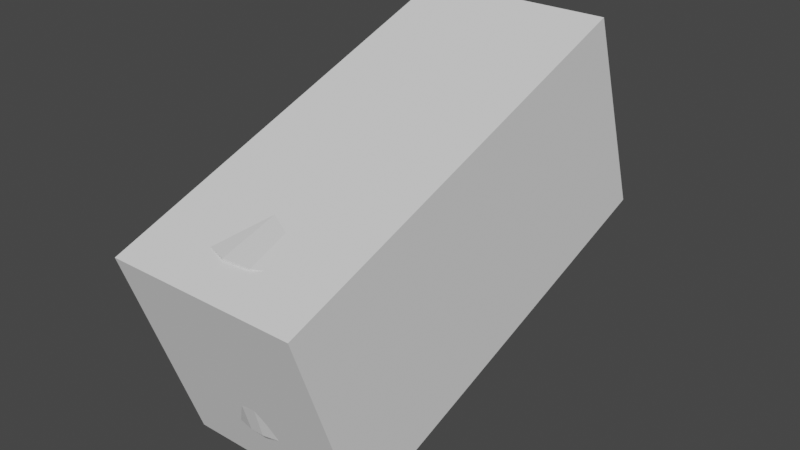 # Source: link1.blend  (saved by Blender 2.82.7; exported with 4.5.12 LTS)
import bpy
from mathutils import Matrix  # noqa: F401  (used for matrix-valued properties, if any)

bpy.ops.wm.read_factory_settings(use_empty=True)
scene = bpy.context.scene
scene.name = 'Scene'

# ---- collections
col_collection = bpy.data.collections.new('Collection'); scene.collection.children.link(col_collection)

# ---- materials (node trees are filled in below, after node groups)
mat_defaultmaterial = bpy.data.materials.new('DefaultMaterial')
mat_defaultmaterial.use_transparent_shadow = False

# ---- material node trees
mat_defaultmaterial.use_nodes = True; mat_defaultmaterial.node_tree.nodes.clear()
_N = mat_defaultmaterial.node_tree.nodes; _L = mat_defaultmaterial.node_tree.links
n0 = _N.new('ShaderNodeOutputMaterial'); n0.name = 'Material Output'; n0.location = (300, 300)
n1 = _N.new('ShaderNodeBsdfPrincipled'); n1.name = 'Principled BSDF'; n1.location = (10, 300)
n1.distribution = 'GGX'
n1.subsurface_method = 'BURLEY'
n1.inputs[3].default_value = 1.45
n1.inputs[27].default_value = (0.0, 0.0, 0.0, 1.0)
n1.inputs[28].default_value = 1.0
_L.new(n1.outputs[0], n0.inputs[0])
n0.is_active_output = True

# ---- world
world_world = bpy.data.worlds.new('World'); scene.world = world_world
world_world.use_nodes = True; world_world.node_tree.nodes.clear()
_N = world_world.node_tree.nodes; _L = world_world.node_tree.links
n0 = _N.new('ShaderNodeOutputWorld'); n0.name = 'World Output'; n0.location = (300, 300)
n1 = _N.new('ShaderNodeBackground'); n1.name = 'Background'; n1.location = (10, 300)
n1.inputs[0].default_value = (0.05088, 0.05088, 0.05088, 1.0)
_L.new(n1.outputs[0], n0.inputs[0])
n0.is_active_output = True
world_world.color = (0.05088, 0.05088, 0.05088)
world_world.use_sun_shadow = False
world_world.sun_shadow_jitter_overblur = 0.0

# ---- meshes
me_cube_001 = bpy.data.meshes.new('Cube.001')
me_cube_001.from_pydata([(-0.06102, -0.105, -0.1092), (-0.06102, -0.1501, 0.02069), (-0.06102, 0.1501, -0.02069), (-0.06102, 0.105, 0.1092), (0.06102, -0.105, -0.1092), (0.06102, -0.1501, 0.02069), (0.06102, 0.1501, -0.02069), (0.06102, 0.105, 0.1092)], [], [(1, 2, 0), (3, 6, 2), (7, 4, 6), (5, 0, 4), (6, 0, 2), (3, 5, 7), (1, 3, 2), (3, 7, 6), (7, 5, 4), (5, 1, 0), (6, 4, 0), (3, 1, 5)])
_uv = me_cube_001.uv_layers.new(name='UVMap')
_uv.uv.foreach_set('vector', [0.625, 0.0, 0.375, 0.25, 0.375, 0.0, 0.625, 0.25, 0.375, 0.5, 0.375, 0.25, 0.625, 0.5, 0.375, 0.75, 0.375, 0.5, 0.625, 0.75, 0.375, 1.0, 0.375, 0.75, 0.375, 0.5, 0.125, 0.75, 0.125, 0.5, 0.875, 0.5, 0.625, 0.75, 0.625, 0.5, 0.625, 0.0, 0.625, 0.25, 0.375, 0.25, 0.625, 0.25, 0.625, 0.5, 0.375, 0.5, 0.625, 0.5, 0.625, 0.75, 0.375, 0.75, 0.625, 0.75, 0.625, 1.0, 0.375, 1.0, 0.375, 0.5, 0.375, 0.75, 0.125, 0.75, 0.875, 0.5, 0.875, 0.75, 0.625, 0.75])
me_cube_001.use_remesh_fix_poles = True
me_cube_001.use_remesh_preserve_attributes = False
me_cube_001.use_mirror_vertex_groups = False
me_cube_001.update()
me_link1 = bpy.data.meshes.new('link1')
me_link1.from_pydata([(0.05352, -0.06225, 0.01266), (0.05137, -0.06387, 0.01953), (0.04828, -0.0904, 0.01388), (-0.00573, -0.0004888, 0.05494), (-0.008659, -0.06425, 0.05443), (-0.001065, -0.06547, 0.05497), (0.05438, 0.008925, -0.192), (0.05174, 0.01927, -0.1194), (0.05488, -0.0005726, 0.005949), (0.02318, -0.05014, -0.192), (0.01786, -0.1244, -0.01662), (0.007734, -0.05457, -0.192), (0.02404, -0.06473, 0.04955), (0.03223, -0.0004681, 0.04508), (0.01213, -0.0005036, 0.0539), (-0.02248, -0.1233, -0.0146), (-0.02867, -0.1197, -0.01632), (-0.02611, -0.04868, -0.192), (-0.04225, -0.0004799, 0.03559), (-0.05032, -0.0004973, 0.02247), (-0.04308, -0.06386, 0.03451), (0.04263, -0.1099, -0.01245), (0.03473, -0.1163, -0.01465), (0.03711, -0.04073, -0.192), (0.000198, 0.05492, -0.1252), (0.0176, 0.05219, -0.1267), (0.008945, 0.05426, -0.1262), (-0.0449, -0.1074, 0.0121), (-0.04907, -0.08831, 0.01265), (-0.0519, -0.08054, 0.005154), (-0.04267, -0.1113, 0.006135), (-0.03284, -0.1192, 0.007786), (-0.03887, -0.1129, 0.01447), (0.007705, -0.1258, -0.01948), (0.009926, -0.06484, 0.05423), (-0.02095, -0.06462, 0.05093), (-0.01425, -0.08476, 0.04951), (-0.02296, -0.08502, 0.04611), (-0.04932, -0.06436, 0.02433), (-0.04151, -0.107, 0.02137), (-0.008485, -0.1254, -0.0205), (-0.008, -0.0547, -0.192), (-0.02573, -0.0005214, 0.04916), (-0.03331, 0.04387, -0.1261), (-0.05477, -0.0006022, 0.007517), (-0.0532, -0.06203, 0.01428), (-0.0534, 0.01362, -0.1185), (-0.05494, 0.004026, -0.192), (-0.05499, -0.06028, 0.002945), (0.04602, -0.0005166, 0.03043), (0.05188, -0.0005021, 0.01858), (0.02803, 0.04741, -0.1265), (0.05516, -0.003628, -0.192), (0.05495, -0.06067, 0.003564), (-0.000355, 0.05519, -0.192), (0.0122, 0.0537, -0.192), (0.004312, -0.1074, 0.04623), (-0.005865, -0.09206, 0.04974), (-0.004323, -0.1074, 0.04615), (-0.008265, -0.1267, 0.0162), (-0.005769, -0.1287, 0.007856), (0.004204, -0.1279, 0.01366), (0.003928, -0.1251, 0.02259), (-0.01121, -0.1225, 0.02615), (-0.03183, -0.06407, 0.04503), (-0.02828, -0.1208, 0.01323), (-0.01927, -0.1258, 0.008008), (-0.04077, -0.1136, -0.003566), (-0.04655, -0.1072, -0.0003182), (-0.05367, -0.01321, -0.192), (0.04962, -0.02478, -0.192), (-0.03404, -0.08371, 0.03894), (-0.03092, -0.1209, -0.002243), (-0.02289, -0.125, -0.0007353), (-0.03389, -0.1176, -0.01256), (-0.01555, -0.1266, -0.01042), (-0.05233, 0.01752, -0.192), (-0.02542, 0.04883, -0.1267), (0.05065, -0.08769, 0.003659), (0.04479, 0.03235, -0.192), (0.03429, 0.04317, -0.192), (0.03748, 0.04047, -0.1257), (0.04644, -0.1074, 0.0001038), (0.04051, -0.113, 0.008921), (0.03748, -0.1163, -0.003615), (0.04546, -0.1085, -0.005703), (0.05182, 0.0188, -0.192), (0.04556, 0.03094, -0.1236), (0.01787, -0.1267, -0.004769), (0.03051, -0.1212, 0.003392), (0.02068, -0.1252, 0.008339), (0.004878, -0.1294, 0.0009469), (0.008944, -0.1282, -0.009181), (0.01347, -0.1278, 0.005269), (-0.01127, -0.1285, 0.00025), (0.01738, -0.1244, 0.01731), (-0.002744, -0.1206, 0.03146), (0.003266, -0.111, 0.04345), (0.003911, -0.1182, 0.03498), (0.01168, -0.1132, 0.03955), (-0.0089, -0.1138, 0.03961), (-0.01455, -0.1074, 0.04419), (-0.01817, -0.1119, 0.03837), (-0.01804, -0.1187, 0.02957), (-0.02827, -0.1183, 0.02068), (-0.01923, -0.1236, 0.01752), (-0.0255, -0.1144, 0.03083), (-0.03521, -0.1116, 0.02439), (-0.04238, -0.1097, -0.01397), (-0.04294, -0.03502, -0.192), (0.02541, -0.1209, -0.01763), (0.02666, -0.1229, -0.00772), (-0.02488, -0.1075, 0.03913), (0.003794, -0.08903, 0.05052), (-0.04559, -0.1078, -0.007254), (-0.01208, 0.05372, -0.192), (-0.008857, 0.05425, -0.126), (-0.01556, 0.0528, -0.1266), (-0.02155, 0.05074, -0.192), (0.04653, -0.06468, 0.02929), (0.04473, -0.09115, 0.02253), (0.02291, 0.05015, -0.192), (0.02132, -0.1204, 0.0237), (0.02931, -0.1202, 0.0131), (0.03447, -0.1144, 0.0203), (-0.03399, -0.1075, 0.03168), (0.04059, -0.06441, 0.03713), (0.04006, -0.09008, 0.03041), (0.03932, -0.1074, 0.02466), (0.03286, -0.06433, 0.04415), (0.03232, -0.08545, 0.03994), (0.02135, -0.08432, 0.04702), (0.02266, -0.1075, 0.04051), (0.02175, -0.1113, 0.03727), (0.03328, -0.1073, 0.03255), (5.198e-05, -0.1278, -0.01433), (-0.04133, -0.08454, 0.03063), (-0.03077, 0.04564, -0.192), (0.04293, -0.1074, 0.01767), (0.04544, -0.1073, 0.009659), (-0.0002518, -0.1294, -0.004151), (0.01382, -0.1194, 0.03052), (0.02162, -0.1164, 0.03063), (0.0113, -0.09107, 0.04895), (0.03057, -0.1129, 0.02815), (-0.03787, 0.04003, -0.192), (-0.05013, 0.02274, -0.1221), (0.01369, -0.1072, 0.04443), (-0.008243, -0.1283, -0.008603), (-0.03969, 0.03814, -0.1252), (-0.04589, 0.03055, -0.192), (-0.0458, 0.03058, -0.1235)], [], [(0, 1, 2), (3, 4, 5), (6, 7, 8), (9, 10, 11), (12, 13, 14), (15, 16, 17), (18, 19, 20), (21, 22, 23), (24, 14, 13), (25, 26, 13), (27, 28, 29), (30, 31, 32), (10, 33, 11), (34, 12, 14), (35, 36, 4), (37, 36, 35), (19, 38, 20), (39, 28, 27), (33, 40, 41), (33, 41, 11), (15, 17, 41), (40, 15, 41), (42, 4, 3), (42, 35, 4), (3, 14, 24), (19, 43, 44), (44, 45, 19), (46, 47, 44), (48, 44, 47), (49, 50, 51), (52, 8, 53), (26, 24, 13), (52, 6, 8), (26, 54, 24), (26, 25, 55), (56, 57, 58), (59, 60, 61), (62, 63, 59), (18, 64, 42), (64, 18, 20), (31, 65, 32), (66, 65, 31), (67, 30, 68), (29, 69, 68), (22, 9, 23), (21, 23, 70), (5, 4, 57), (57, 4, 36), (69, 48, 47), (71, 64, 20), (72, 15, 73), (72, 73, 31), (15, 74, 16), (15, 40, 75), (76, 47, 46), (43, 19, 77), (52, 53, 78), (79, 80, 81), (82, 70, 52), (83, 84, 85), (0, 2, 78), (86, 7, 6), (81, 8, 87), (81, 80, 51), (88, 89, 90), (91, 92, 88), (91, 88, 93), (94, 91, 60), (60, 91, 61), (93, 95, 61), (62, 61, 95), (96, 63, 62), (97, 98, 99), (100, 101, 102), (96, 62, 98), (63, 100, 103), (96, 100, 63), (103, 104, 105), (103, 106, 104), (104, 107, 32), (104, 32, 65), (105, 63, 103), (104, 65, 105), (105, 65, 66), (68, 27, 29), (108, 109, 74), (10, 9, 110), (85, 21, 70), (10, 111, 88), (112, 101, 37), (36, 37, 101), (64, 37, 35), (64, 35, 42), (113, 5, 57), (44, 48, 45), (38, 19, 45), (60, 59, 66), (94, 60, 66), (94, 66, 73), (114, 69, 109), (54, 115, 116), (24, 42, 3), (116, 42, 24), (116, 18, 42), (77, 117, 118), (79, 7, 86), (7, 87, 8), (1, 50, 49), (119, 120, 1), (82, 52, 78), (83, 85, 82), (21, 85, 84), (21, 84, 22), (89, 84, 83), (87, 79, 81), (121, 25, 51), (25, 49, 51), (121, 55, 25), (54, 26, 55), (93, 88, 90), (95, 93, 90), (122, 123, 124), (102, 103, 100), (102, 112, 106), (112, 125, 106), (57, 101, 58), (56, 58, 97), (57, 56, 113), (100, 98, 97), (106, 103, 102), (59, 61, 62), (32, 27, 30), (74, 17, 16), (74, 109, 17), (67, 31, 30), (110, 9, 22), (126, 119, 49), (126, 49, 13), (127, 128, 120), (5, 14, 3), (5, 34, 14), (34, 5, 113), (12, 129, 13), (130, 131, 132), (133, 134, 132), (45, 48, 29), (29, 48, 69), (125, 107, 106), (135, 40, 33), (73, 66, 31), (105, 59, 63), (74, 15, 72), (108, 114, 109), (114, 68, 69), (114, 108, 67), (136, 71, 20), (24, 54, 116), (117, 116, 115), (18, 116, 117), (77, 137, 43), (77, 18, 117), (19, 18, 77), (119, 1, 49), (2, 120, 138), (1, 120, 2), (139, 78, 2), (81, 50, 8), (82, 85, 70), (0, 78, 53), (139, 82, 78), (82, 139, 83), (80, 121, 51), (50, 81, 51), (61, 91, 93), (91, 140, 92), (95, 123, 122), (98, 62, 141), (112, 102, 101), (141, 142, 133), (133, 99, 141), (113, 56, 143), (100, 58, 101), (96, 98, 100), (125, 112, 71), (107, 104, 106), (39, 32, 107), (32, 39, 27), (30, 27, 68), (68, 114, 67), (74, 67, 108), (89, 123, 90), (126, 130, 127), (130, 134, 127), (99, 133, 132), (130, 129, 12), (129, 126, 13), (122, 124, 144), (122, 144, 142), (133, 144, 134), (57, 36, 101), (71, 37, 64), (28, 39, 38), (38, 45, 28), (136, 38, 39), (136, 125, 71), (45, 29, 28), (135, 33, 92), (75, 94, 73), (105, 66, 59), (137, 145, 43), (146, 46, 44), (117, 115, 118), (79, 87, 7), (2, 138, 139), (124, 83, 138), (128, 124, 138), (25, 13, 49), (95, 90, 123), (141, 95, 122), (99, 98, 141), (71, 112, 37), (142, 144, 133), (141, 122, 142), (143, 56, 147), (100, 97, 58), (125, 39, 107), (72, 67, 74), (72, 31, 67), (10, 110, 111), (89, 111, 84), (111, 89, 88), (111, 110, 22), (123, 83, 124), (126, 127, 119), (128, 127, 134), (12, 131, 130), (129, 130, 126), (130, 132, 134), (136, 20, 38), (40, 148, 75), (73, 15, 75), (118, 137, 77), (149, 150, 151), (151, 146, 44), (139, 138, 83), (0, 53, 8), (140, 91, 94), (75, 148, 94), (135, 92, 140), (131, 12, 34), (147, 97, 99), (147, 56, 97), (39, 125, 136), (111, 22, 84), (89, 83, 123), (147, 132, 131), (143, 147, 131), (135, 148, 40), (92, 10, 88), (10, 92, 33), (43, 145, 149), (43, 149, 44), (145, 150, 149), (44, 149, 151), (146, 150, 76), (128, 138, 120), (127, 120, 119), (144, 124, 128), (128, 134, 144), (0, 8, 50), (50, 1, 0), (94, 148, 140), (141, 62, 95), (99, 132, 147), (131, 34, 143), (76, 46, 146), (135, 140, 148), (143, 34, 113), (146, 151, 150), (70, 23, 150), (150, 55, 121), (115, 54, 150), (121, 80, 150), (11, 41, 150), (150, 9, 11), (41, 17, 150), (150, 23, 9), (150, 79, 86), (150, 54, 55), (6, 52, 150), (17, 109, 150), (47, 76, 150), (145, 137, 150), (80, 79, 150), (52, 70, 150), (150, 109, 69), (118, 115, 150), (150, 137, 118), (150, 86, 6), (69, 47, 150)])
me_link1.polygons.foreach_set('use_smooth', [True] * 300)
_k = set([(0, 1), (0, 2), (0, 8), (0, 50), (0, 53), (0, 78), (1, 2), (1, 50), (1, 119), (1, 120), (2, 78), (2, 120), (2, 138), (2, 139), (3, 4), (3, 5), (3, 14), (3, 24), (3, 42), (4, 5), (4, 35), (4, 36), (4, 57), (5, 34), (5, 57), (5, 113), (6, 7), (6, 8), (6, 52), (6, 86), (7, 8), (7, 86), (7, 87), (8, 50), (8, 52), (8, 53), (8, 81), (8, 87), (9, 10), (9, 11), (9, 22), (9, 23), (9, 110), (10, 11), (10, 33), (10, 88), (10, 92), (10, 110), (10, 111), (11, 33), (11, 41), (12, 13), (12, 14), (12, 34), (12, 129), (12, 131), (13, 14), (13, 24), (13, 25), (13, 26), (13, 49), (13, 126), (13, 129), (14, 24), (14, 34), (15, 16), (15, 17), (15, 40), (15, 72), (15, 73), (15, 74), (15, 75), (16, 17), (16, 74), (17, 41), (17, 74), (17, 109), (18, 19), (18, 20), (18, 42), (18, 64), (18, 77), (18, 117), (19, 38), (19, 43), (19, 44), (19, 45), (19, 77), (20, 38), (20, 64), (20, 71), (20, 136), (21, 22), (21, 23), (21, 70), (21, 84), (21, 85), (22, 23), (22, 84), (22, 110), (22, 111), (23, 70), (24, 26), (24, 54), (24, 116), (25, 26), (25, 49), (25, 51), (25, 55), (25, 121), (26, 54), (26, 55), (27, 28), (27, 29), (27, 30), (27, 32), (27, 39), (27, 68), (28, 29), (28, 38), (28, 39), (28, 45), (29, 45), (29, 48), (29, 68), (29, 69), (30, 31), (30, 32), (30, 67), (30, 68), (31, 32), (31, 65), (31, 67), (31, 72), (31, 73), (32, 39), (32, 65), (32, 104), (32, 107), (33, 40), (33, 92), (33, 135), (34, 113), (34, 131), (34, 143), (35, 36), (35, 37), (35, 42), (35, 64), (36, 37), (36, 57), (36, 101), (37, 64), (37, 71), (37, 101), (37, 112), (38, 39), (38, 45), (38, 136), (39, 107), (39, 125), (39, 136), (40, 41), (40, 75), (40, 135), (40, 148), (42, 64), (42, 116), (43, 44), (43, 77), (43, 137), (43, 145), (43, 149), (44, 45), (44, 46), (44, 47), (44, 48), (44, 146), (44, 149), (44, 151), (45, 48), (46, 47), (46, 76), (46, 146), (47, 48), (47, 69), (47, 76), (48, 69), (49, 50), (49, 51), (49, 119), (49, 126), (50, 51), (50, 81), (51, 80), (51, 81), (51, 121), (52, 53), (52, 70), (52, 78), (52, 82), (53, 78), (54, 55), (54, 115), (54, 116), (55, 121), (56, 58), (56, 97), (56, 113), (56, 143), (56, 147), (57, 58), (57, 101), (57, 113), (58, 97), (58, 100), (58, 101), (59, 60), (59, 61), (59, 62), (59, 63), (59, 66), (59, 105), (60, 61), (60, 66), (60, 91), (60, 94), (61, 62), (61, 91), (61, 93), (61, 95), (62, 63), (62, 95), (62, 96), (62, 98), (62, 141), (63, 96), (63, 100), (63, 103), (63, 105), (64, 71), (65, 66), (65, 104), (65, 105), (66, 73), (66, 94), (66, 105), (67, 68), (67, 72), (67, 74), (67, 108), (67, 114), (68, 69), (68, 114), (69, 109), (69, 114), (70, 82), (70, 85), (71, 112), (71, 125), (71, 136), (72, 73), (72, 74), (73, 75), (73, 94), (74, 108), (74, 109), (75, 94), (75, 148), (76, 146), (76, 150), (77, 117), (77, 118), (77, 137), (78, 82), (78, 139), (79, 80), (79, 81), (79, 86), (79, 87), (80, 81), (80, 121), (81, 87), (82, 83), (82, 85), (82, 139), (83, 84), (83, 89), (83, 123), (83, 124), (83, 138), (83, 139), (84, 85), (84, 89), (84, 111), (88, 89), (88, 90), (88, 91), (88, 92), (88, 93), (88, 111), (89, 90), (89, 111), (89, 123), (90, 93), (90, 95), (90, 123), (91, 92), (91, 93), (91, 94), (91, 140), (92, 135), (92, 140), (93, 95), (94, 140), (94, 148), (95, 122), (95, 123), (95, 141), (96, 98), (96, 100), (97, 98), (97, 99), (97, 100), (97, 147), (98, 99), (98, 100), (98, 141), (99, 133), (99, 141), (99, 147), (100, 101), (100, 102), (100, 103), (101, 102), (101, 112), (102, 103), (102, 106), (102, 112), (103, 104), (103, 105), (103, 106), (104, 105), (104, 106), (104, 107), (106, 107), (106, 112), (106, 125), (107, 125), (108, 109), (108, 114), (109, 114), (110, 111), (112, 125), (113, 143), (115, 116), (115, 117), (115, 118), (116, 117), (117, 118), (118, 137), (119, 120), (119, 126), (119, 127), (120, 127), (120, 128), (120, 138), (122, 123), (122, 124), (122, 141), (122, 142), (122, 144), (123, 124), (124, 128), (124, 138), (124, 144), (125, 136), (126, 127), (126, 129), (126, 130), (127, 128), (127, 134), (128, 134), (128, 138), (128, 144), (129, 130), (130, 131), (130, 132), (130, 134), (131, 132), (131, 143), (131, 147), (132, 133), (132, 134), (132, 147), (133, 134), (133, 142), (133, 144), (134, 144), (135, 140), (135, 148), (137, 145), (138, 139), (140, 148), (141, 142), (142, 144), (143, 147), (145, 149), (145, 150), (146, 150), (146, 151), (149, 150), (149, 151), (150, 151)])
me_link1.attributes.new('sharp_edge', 'BOOLEAN', 'EDGE').data.foreach_set('value', [ (min(e.vertices), max(e.vertices)) in _k for e in me_link1.edges])
me_link1.materials.append(mat_defaultmaterial)
me_link1.use_remesh_fix_poles = True
me_link1.use_remesh_preserve_attributes = False
me_link1.use_mirror_vertex_groups = False
me_link1.update()
me_link1.normals_split_custom_set([tuple(v) for v in zip(*[iter([0.952, -0.1659, 0.2573, 0.952, -0.1659, 0.2573, 0.952, -0.1659, 0.2573, -0.07144, -0.004662, 0.9974, -0.07144, -0.004662, 0.9974, -0.07144, -0.004662, 0.9974, 0.9797, 0.2003, 0.007133, 0.9797, 0.2003, 0.007133, 0.9797, 0.2003, 0.007133, 0.2563, -0.8929, -0.3703, 0.2563, -0.8929, -0.3703, 0.2563, -0.8929, -0.3703, 0.4019, 0.0124, 0.9156, 0.4019, 0.0124, 0.9156, 0.4019, 0.0124, 0.9156, -0.4055, -0.8454, -0.3475, -0.4055, -0.8454, -0.3475, -0.4055, -0.8454, -0.3475, -0.852, 0.002224, 0.5236, -0.8526, 0.001947, 0.5225, -0.8521, 0.002149, 0.5233, 0.6496, -0.7026, -0.2906, 0.6496, -0.7026, -0.2906, 0.6496, -0.7026, -0.2906, 0.1238, 0.9502, 0.2858, 0.1238, 0.9502, 0.2858, 0.1238, 0.9502, 0.2858, 0.2371, 0.9343, 0.2663, 0.2371, 0.9343, 0.2663, 0.2371, 0.9343, 0.2663, -0.9661, -0.2149, 0.1428, -0.9661, -0.2149, 0.1428, -0.9661, -0.2149, 0.1428, -0.6354, -0.7593, 0.1404, -0.6354, -0.7593, 0.1404, -0.6354, -0.7593, 0.1404, 0.2286, -0.8999, -0.3715, 0.2286, -0.8999, -0.3715, 0.2286, -0.8999, -0.3715, 0.3151, -0.005968, 0.949, 0.3151, -0.005968, 0.949, 0.3151, -0.005968, 0.949, -0.2664, -0.1559, 0.9512, -0.2664, -0.1559, 0.9512, -0.2664, -0.1559, 0.9512, -0.3525, -0.1823, 0.9179, -0.3525, -0.1823, 0.9179, -0.3525, -0.1823, 0.9179, -0.8526, 0.001947, 0.5225, -0.8527, 0.001892, 0.5223, -0.8521, 0.002149, 0.5233, -0.9154, -0.2097, 0.3436, -0.9154, -0.2097, 0.3436, -0.9154, -0.2097, 0.3436, 0.005206, -0.9244, -0.3814, -0.0008521, -0.9246, -0.3809, 0.001452, -0.9245, -0.3811, 0.005206, -0.9244, -0.3814, 0.001452, -0.9245, -0.3811, 0.007501, -0.9243, -0.3816, -0.2904, -0.8842, -0.3658, -0.2934, -0.8833, -0.3657, -0.2853, -0.8858, -0.366, -0.2822, -0.8867, -0.3661, -0.2904, -0.8842, -0.3658, -0.2853, -0.8858, -0.366, -0.2751, 0.005842, 0.9614, -0.2769, 0.005343, 0.9609, -0.2777, 0.005103, 0.9607, -0.2751, 0.005842, 0.9614, -0.2742, 0.006107, 0.9616, -0.2769, 0.005343, 0.9609, 0.01793, 0.9555, 0.2945, 0.01793, 0.9555, 0.2945, 0.01793, 0.9555, 0.2945, -0.587, 0.7917, 0.1692, -0.587, 0.7917, 0.1692, -0.587, 0.7917, 0.1692, -0.9584, 0.006909, 0.2853, -0.9584, 0.006909, 0.2853, -0.9584, 0.006909, 0.2853, -0.9916, 0.1293, 0.003861, -0.9916, 0.1293, 0.003861, -0.9916, 0.1293, 0.003861, -1.0, 0.00359, 0.0009534, -1.0, 0.00359, 0.0009534, -1.0, 0.00359, 0.0009534, 0.436, 0.8734, 0.2168, 0.436, 0.8734, 0.2168, 0.436, 0.8734, 0.2168, 1.0, 0.001107, 0.001388, 1.0, 0.001107, 0.001388, 1.0, 0.001107, 0.001388, 0.1064, 0.9513, 0.2895, 0.1064, 0.9513, 0.2895, 0.1064, 0.9513, 0.2895, 0.9981, 0.06192, 0.0004469, 0.9981, 0.06192, 0.0004469, 0.9981, 0.06192, 0.0004469, 0.07558, 0.9971, 0.003423, 0.07558, 0.9971, 0.003423, 0.07558, 0.9971, 0.003423, 0.2331, 0.9724, 0.003282, 0.2331, 0.9724, 0.003282, 0.2331, 0.9724, 0.003282, -0.008436, -0.2274, 0.9738, -0.009306, -0.228, 0.9736, -0.009546, -0.2281, 0.9736, -0.04769, -0.9743, 0.2203, -0.04769, -0.9743, 0.2203, -0.04769, -0.9743, 0.2203, -0.07167, -0.9246, 0.3742, -0.07167, -0.9246, 0.3742, -0.07167, -0.9246, 0.3742, -0.6347, 0.01071, 0.7727, -0.6347, 0.01071, 0.7727, -0.6347, 0.01071, 0.7727, -0.6831, -0.003515, 0.7303, -0.6831, -0.003515, 0.7303, -0.6831, -0.003515, 0.7303, -0.5596, -0.7931, 0.2405, -0.5596, -0.7931, 0.2405, -0.5596, -0.7931, 0.2405, -0.4373, -0.8929, 0.1072, -0.4372, -0.8927, 0.1091, -0.4376, -0.8938, 0.09843, -0.7355, -0.6774, 0.01496, -0.7355, -0.6774, 0.01496, -0.7355, -0.6774, 0.01496, -0.9811, -0.1858, -0.05466, -0.9811, -0.1858, -0.05466, -0.9811, -0.1858, -0.05466, 0.5289, -0.7833, -0.3266, 0.5289, -0.7833, -0.3266, 0.5289, -0.7833, -0.3266, 0.7613, -0.5969, -0.2533, 0.7613, -0.5969, -0.2533, 0.7613, -0.5969, -0.2533, -0.09761, -0.1753, 0.9797, -0.09761, -0.1753, 0.9797, -0.09761, -0.1753, 0.9797, -0.1847, -0.1817, 0.9658, -0.1847, -0.1817, 0.9658, -0.1847, -0.1817, 0.9658, -0.997, -0.07373, -0.02455, -0.997, -0.07373, -0.02455, -0.997, -0.07373, -0.02455, -0.677, -0.1475, 0.721, -0.677, -0.1475, 0.721, -0.677, -0.1475, 0.721, -0.4312, -0.8942, -0.1201, -0.4312, -0.8942, -0.1201, -0.4312, -0.8942, -0.1201, -0.4611, -0.885, 0.06415, -0.4611, -0.885, 0.06415, -0.4611, -0.885, 0.06415, -0.4689, -0.8674, -0.1663, -0.4689, -0.8674, -0.1663, -0.4689, -0.8674, -0.1663, -0.2551, -0.9225, -0.2897, -0.2551, -0.9225, -0.2897, -0.2551, -0.9225, -0.2897, -0.9818, 0.1897, -0.004229, -0.9818, 0.1897, -0.004229, -0.9818, 0.1897, -0.004229, -0.5132, 0.8367, 0.1911, -0.5132, 0.8367, 0.1911, -0.5132, 0.8367, 0.1911, 0.9865, -0.1573, -0.04482, 0.9865, -0.1573, -0.04482, 0.9865, -0.1573, -0.04482, 0.7179, 0.6962, -0.006113, 0.7179, 0.6962, -0.006113, 0.7179, 0.6962, -0.006113, 0.9632, -0.2523, -0.09256, 0.9632, -0.2523, -0.09256, 0.9632, -0.2523, -0.09256, 0.7, -0.714, 0.0132, 0.7017, -0.7124, 0.01423, 0.6999, -0.7141, 0.01313, 0.9686, -0.1724, 0.1789, 0.9686, -0.1724, 0.1789, 0.9686, -0.1724, 0.1789, 0.968, 0.2509, -0.0005005, 0.968, 0.2509, -0.0005005, 0.968, 0.2509, -0.0005005, 0.7464, 0.657, 0.1061, 0.7464, 0.657, 0.1061, 0.7464, 0.657, 0.1061, 0.5916, 0.8062, 0.00444, 0.5916, 0.8062, 0.00444, 0.5916, 0.8062, 0.00444, 0.386, -0.9223, 0.01951, 0.386, -0.9223, 0.01951, 0.386, -0.9223, 0.01951, 0.1844, -0.9819, -0.0432, 0.1844, -0.9819, -0.0432, 0.1844, -0.9819, -0.0432, 0.1931, -0.9809, -0.02285, 0.1931, -0.9809, -0.02285, 0.1931, -0.9809, -0.02285, -0.05355, -0.9985, 0.008683, -0.05355, -0.9985, 0.008683, -0.05355, -0.9985, 0.008683, 0.01543, -0.9933, 0.1145, 0.01543, -0.9933, 0.1145, 0.01543, -0.9933, 0.1145, 0.1986, -0.9587, 0.2038, 0.1986, -0.9587, 0.2038, 0.1986, -0.9587, 0.2038, 0.166, -0.9387, 0.3022, 0.166, -0.9387, 0.3022, 0.166, -0.9387, 0.3022, -0.05837, -0.9067, 0.4177, -0.05837, -0.9067, 0.4177, -0.05837, -0.9067, 0.4177, 0.1045, -0.7511, 0.6518, 0.1045, -0.7511, 0.6518, 0.1045, -0.7511, 0.6518, -0.2337, -0.6902, 0.6849, -0.2337, -0.6902, 0.6849, -0.2337, -0.6902, 0.6849, 0.0533, -0.8731, 0.4846, 0.0533, -0.8731, 0.4846, 0.0533, -0.8731, 0.4846, -0.178, -0.8139, 0.553, -0.178, -0.8139, 0.553, -0.178, -0.8139, 0.553, -0.1631, -0.8173, 0.5526, -0.1631, -0.8173, 0.5526, -0.1631, -0.8173, 0.5526, -0.3649, -0.8474, 0.3857, -0.3649, -0.8474, 0.3857, -0.3649, -0.8474, 0.3857, -0.3946, -0.8167, 0.421, -0.3946, -0.8167, 0.421, -0.3946, -0.8167, 0.421, -0.5681, -0.7626, 0.3094, -0.5681, -0.7626, 0.3094, -0.5681, -0.7626, 0.3094, -0.5545, -0.7897, 0.2625, -0.5545, -0.7897, 0.2625, -0.5545, -0.7897, 0.2625, -0.293, -0.8733, 0.3892, -0.293, -0.8733, 0.3892, -0.293, -0.8733, 0.3892, -0.41, -0.8656, 0.2874, -0.41, -0.8656, 0.2874, -0.41, -0.8656, 0.2874, -0.3834, -0.8997, 0.2085, -0.3834, -0.8997, 0.2085, -0.3834, -0.8997, 0.2085, -0.9675, -0.2199, 0.1249, -0.9675, -0.2199, 0.1249, -0.9675, -0.2199, 0.1249, -0.6221, -0.7227, -0.3011, -0.6221, -0.7227, -0.3011, -0.6221, -0.7227, -0.3011, 0.3483, -0.867, -0.3565, 0.3483, -0.867, -0.3565, 0.3483, -0.867, -0.3565, 0.8109, -0.5404, -0.2246, 0.8109, -0.5404, -0.2246, 0.8109, -0.5404, -0.2246, 0.3419, -0.9227, -0.1783, 0.3419, -0.9227, -0.1783, 0.3419, -0.9227, -0.1783, -0.4258, -0.2352, 0.8737, -0.4258, -0.2352, 0.8737, -0.4258, -0.2352, 0.8737, -0.3497, -0.2099, 0.913, -0.3497, -0.2099, 0.913, -0.3497, -0.2099, 0.913, -0.477, -0.1574, 0.8647, -0.477, -0.1574, 0.8647, -0.477, -0.1574, 0.8647, -0.4772, -0.0113, 0.8787, -0.4772, -0.0113, 0.8787, -0.4772, -0.0113, 0.8787, -0.02067, -0.1896, 0.9816, -0.02067, -0.1896, 0.9816, -0.02067, -0.1896, 0.9816, -0.9879, -0.00823, 0.1547, -0.9879, -0.00823, 0.1547, -0.9879, -0.00823, 0.1547, -0.9332, -0.00413, 0.3594, -0.9332, -0.00413, 0.3594, -0.9332, -0.00413, 0.3594, -0.2065, -0.9635, 0.1702, -0.2065, -0.9635, 0.1702, -0.2065, -0.9635, 0.1702, -0.2085, -0.9704, 0.1217, -0.2085, -0.9704, 0.1217, -0.2085, -0.9704, 0.1217, -0.2912, -0.9561, 0.03141, -0.2912, -0.9561, 0.03141, -0.2912, -0.9561, 0.03141, -0.8821, -0.4338, -0.1834, -0.8821, -0.4338, -0.1834, -0.8821, -0.4338, -0.1834, -0.1244, 0.9922, -0.001786, -0.1244, 0.9922, -0.001786, -0.1244, 0.9922, -0.001786, -0.08882, 0.9529, 0.2898, -0.09425, 0.9527, 0.289, -0.08549, 0.9531, 0.2904, -0.09774, 0.9525, 0.2884, -0.09425, 0.9527, 0.289, -0.08882, 0.9529, 0.2898, -0.222, 0.9365, 0.2713, -0.2241, 0.9362, 0.2707, -0.2207, 0.9368, 0.2716, -0.3731, 0.9278, 0.00502, -0.3731, 0.9278, 0.00502, -0.3731, 0.9278, 0.00502, 0.8848, 0.4659, -0.0007882, 0.8866, 0.4624, -0.001579, 0.8875, 0.4609, -0.001944, 0.8744, 0.4822, 0.0544, 0.8744, 0.4822, 0.0544, 0.8744, 0.4822, 0.0544, 0.8961, -0.0005268, 0.4438, 0.8963, -0.0004581, 0.4435, 0.8959, -0.0006108, 0.4442, 0.8882, -0.1696, 0.427, 0.8882, -0.1696, 0.427, 0.8882, -0.1696, 0.427, 0.9783, -0.1976, -0.06232, 0.9783, -0.1976, -0.06232, 0.9783, -0.1976, -0.06232, 0.7, -0.714, 0.0132, 0.6999, -0.7141, 0.01313, 0.6997, -0.7143, 0.01293, 0.6765, -0.725, -0.1291, 0.6765, -0.725, -0.1291, 0.6765, -0.725, -0.1291, 0.6476, -0.7449, -0.1603, 0.6476, -0.7449, -0.1603, 0.6476, -0.7449, -0.1603, 0.6137, -0.7876, 0.0549, 0.6137, -0.7876, 0.0549, 0.6137, -0.7876, 0.0549, 0.7618, 0.6477, 0.00467, 0.7618, 0.6477, 0.00467, 0.7618, 0.6477, 0.00467, 0.4167, 0.909, 0.00555, 0.4167, 0.909, 0.00555, 0.4167, 0.909, 0.00555, 0.4026, 0.8873, 0.2249, 0.4026, 0.8873, 0.2249, 0.4026, 0.8873, 0.2249, 0.3147, 0.9492, -0.003996, 0.3147, 0.9492, -0.003996, 0.3147, 0.9492, -0.003996, 0.1178, 0.993, -0.002606, 0.1178, 0.993, -0.002606, 0.1178, 0.993, -0.002606, 0.3197, -0.9468, 0.03643, 0.3197, -0.9468, 0.03643, 0.3197, -0.9468, 0.03643, 0.2586, -0.9488, 0.1815, 0.2586, -0.9488, 0.1815, 0.2586, -0.9488, 0.1815, 0.4624, -0.8206, 0.3358, 0.4624, -0.8206, 0.3358, 0.4624, -0.8206, 0.3358, -0.2378, -0.7732, 0.5879, -0.2378, -0.7732, 0.5879, -0.2378, -0.7732, 0.5879, -0.3902, -0.6924, 0.6069, -0.3902, -0.6924, 0.6069, -0.3902, -0.6924, 0.6069, -0.475, -0.6579, 0.5845, -0.475, -0.6579, 0.5845, -0.475, -0.6579, 0.5845, -0.1836, -0.2408, 0.953, -0.1836, -0.2408, 0.953, -0.1836, -0.2408, 0.953, -0.009111, -0.6188, 0.7855, -0.009111, -0.6188, 0.7855, -0.009111, -0.6188, 0.7855, -0.009306, -0.228, 0.9736, -0.008436, -0.2274, 0.9738, -0.00823, -0.2273, 0.9738, -0.02508, -0.7599, 0.6495, -0.02508, -0.7599, 0.6495, -0.02508, -0.7599, 0.6495, -0.3322, -0.7516, 0.5699, -0.3322, -0.7516, 0.5699, -0.3322, -0.7516, 0.5699, -0.02929, -0.9533, 0.3007, -0.02929, -0.9533, 0.3007, -0.02929, -0.9533, 0.3007, -0.7018, -0.688, 0.1847, -0.7018, -0.688, 0.1847, -0.7018, -0.688, 0.1847, -0.5433, -0.7756, -0.3213, -0.5433, -0.7756, -0.3213, -0.5433, -0.7756, -0.3213, -0.5993, -0.7383, -0.3094, -0.5993, -0.7383, -0.3094, -0.5993, -0.7383, -0.3094, -0.6322, -0.7727, 0.05751, -0.6322, -0.7727, 0.05751, -0.6322, -0.7727, 0.05751, 0.5042, -0.7979, -0.3304, 0.5042, -0.7979, -0.3304, 0.5042, -0.7979, -0.3304, 0.797, -0.004302, 0.604, 0.797, -0.004302, 0.604, 0.797, -0.004302, 0.604, 0.7283, 0.01005, 0.6852, 0.7283, 0.01005, 0.6852, 0.7283, 0.01005, 0.6852, 0.829, -0.2081, 0.519, 0.829, -0.2081, 0.519, 0.829, -0.2081, 0.519, 0.06025, 0.0042, 0.9982, 0.06492, 0.003248, 0.9979, 0.0581, 0.004639, 0.9983, 0.06025, 0.0042, 0.9982, 0.06732, 0.002757, 0.9977, 0.06492, 0.003248, 0.9979, 0.07626, -0.1698, 0.9825, 0.07626, -0.1698, 0.9825, 0.07626, -0.1698, 0.9825, 0.5219, -0.007256, 0.853, 0.5219, -0.007256, 0.853, 0.5219, -0.007256, 0.853, 0.516, -0.2043, 0.8319, 0.516, -0.2043, 0.8319, 0.516, -0.2043, 0.8319, 0.47, -0.6388, 0.6092, 0.47, -0.6388, 0.6092, 0.47, -0.6388, 0.6092, -0.9818, -0.1348, 0.1341, -0.9818, -0.1348, 0.1341, -0.9818, -0.1348, 0.1341, -0.9869, -0.155, -0.04411, -0.9869, -0.155, -0.04411, -0.9869, -0.155, -0.04411, -0.5218, -0.7031, 0.483, -0.5218, -0.7031, 0.483, -0.5218, -0.7031, 0.483, -0.001606, -0.9287, -0.3708, -0.001606, -0.9287, -0.3708, -0.001606, -0.9287, -0.3708, -0.4375, -0.8939, 0.09776, -0.4373, -0.8929, 0.1072, -0.4376, -0.8938, 0.09843, -0.2203, -0.9187, 0.3277, -0.2203, -0.9187, 0.3277, -0.2203, -0.9187, 0.3277, -0.4678, -0.8711, -0.1496, -0.4678, -0.8711, -0.1496, -0.4678, -0.8711, -0.1496, -0.8042, -0.549, -0.2277, -0.8042, -0.549, -0.2277, -0.8042, -0.549, -0.2277, -0.9498, -0.2934, -0.1086, -0.9498, -0.2934, -0.1086, -0.9498, -0.2934, -0.1086, -0.7139, -0.6849, -0.1457, -0.7139, -0.6849, -0.1457, -0.7139, -0.6849, -0.1457, -0.7292, -0.1852, 0.6588, -0.7292, -0.1852, 0.6588, -0.7292, -0.1852, 0.6588, -0.07482, 0.9972, 0.004668, -0.07482, 0.9972, 0.004668, -0.07482, 0.9972, 0.004668, -0.2112, 0.9774, 0.002572, -0.2112, 0.9774, 0.002572, -0.2112, 0.9774, 0.002572, -0.2241, 0.9362, 0.2707, -0.222, 0.9365, 0.2713, -0.2254, 0.936, 0.2704, -0.5321, 0.8467, 0.002156, -0.5321, 0.8467, 0.002156, -0.5321, 0.8467, 0.002156, -0.3639, 0.901, 0.2361, -0.3639, 0.901, 0.2361, -0.3639, 0.901, 0.2361, -0.3804, 0.8951, 0.2326, -0.3804, 0.8951, 0.2326, -0.3804, 0.8951, 0.2326, 0.8957, -0.0007012, 0.4447, 0.8961, -0.0005268, 0.4438, 0.8959, -0.0006108, 0.4442, 0.9111, -0.207, 0.3563, 0.9111, -0.207, 0.3563, 0.9111, -0.207, 0.3563, 0.9148, -0.1834, 0.3599, 0.9148, -0.1834, 0.3599, 0.9148, -0.1834, 0.3599, 0.9642, -0.2037, 0.1696, 0.9642, -0.2037, 0.1696, 0.9642, -0.2037, 0.1696, 0.6436, 0.7507, 0.1489, 0.6436, 0.7507, 0.1489, 0.6436, 0.7507, 0.1489, 0.9514, -0.2884, -0.1083, 0.9514, -0.2884, -0.1083, 0.9514, -0.2884, -0.1083, 0.9795, -0.1556, 0.1278, 0.9795, -0.1556, 0.1278, 0.9795, -0.1556, 0.1278, 0.9688, -0.2253, 0.1027, 0.9688, -0.2253, 0.1027, 0.9688, -0.2253, 0.1027, 0.7486, -0.658, 0.08192, 0.7486, -0.658, 0.08192, 0.7486, -0.658, 0.08192, 0.5229, 0.8523, -0.00511, 0.5229, 0.8523, -0.00511, 0.5229, 0.8523, -0.00511, 0.5744, 0.8007, 0.17, 0.5744, 0.8007, 0.17, 0.5744, 0.8007, 0.17, 0.1224, -0.9853, 0.1193, 0.1224, -0.9853, 0.1193, 0.1224, -0.9853, 0.1193, 0.08392, -0.9929, -0.08484, 0.08392, -0.9929, -0.08484, 0.08392, -0.9929, -0.08484, 0.406, -0.8657, 0.2926, 0.406, -0.8657, 0.2926, 0.406, -0.8657, 0.2926, 0.116, -0.8684, 0.482, 0.116, -0.8684, 0.482, 0.116, -0.8684, 0.482, -0.3371, -0.6285, 0.7009, -0.3371, -0.6285, 0.7009, -0.3371, -0.6285, 0.7009, 0.2835, -0.7625, 0.5815, 0.2842, -0.7626, 0.5812, 0.2834, -0.7625, 0.5816, 0.2834, -0.7625, 0.5816, 0.2765, -0.7604, 0.5876, 0.2835, -0.7625, 0.5815, 0.1418, -0.221, 0.9649, 0.1418, -0.221, 0.9649, 0.1418, -0.221, 0.9649, -0.1449, -0.6536, 0.7428, -0.1449, -0.6536, 0.7428, -0.1449, -0.6536, 0.7428, -0.04657, -0.7868, 0.6155, -0.04657, -0.7868, 0.6155, -0.04657, -0.7868, 0.6155, -0.6152, -0.231, 0.7538, -0.6152, -0.231, 0.7538, -0.6152, -0.231, 0.7538, -0.4987, -0.7551, 0.4257, -0.4987, -0.7551, 0.4257, -0.4987, -0.7551, 0.4257, -0.6551, -0.6794, 0.3305, -0.6551, -0.6794, 0.3305, -0.6551, -0.6794, 0.3305, -0.7055, -0.6488, 0.2851, -0.7055, -0.6488, 0.2851, -0.7055, -0.6488, 0.2851, -0.7919, -0.6031, 0.09573, -0.7919, -0.6031, 0.09573, -0.7919, -0.6031, 0.09573, -0.7517, -0.6574, -0.05291, -0.7517, -0.6574, -0.05291, -0.7517, -0.6574, -0.05291, -0.655, -0.7354, -0.1737, -0.655, -0.7354, -0.1737, -0.655, -0.7354, -0.1737, 0.4348, -0.8891, 0.1433, 0.4348, -0.8891, 0.1433, 0.4348, -0.8891, 0.1433, 0.7144, -0.191, 0.6732, 0.7123, -0.196, 0.6739, 0.7142, -0.1915, 0.6733, 0.7123, -0.196, 0.6739, 0.7121, -0.1967, 0.674, 0.7142, -0.1915, 0.6733, 0.2818, -0.6644, 0.6922, 0.2821, -0.6647, 0.6918, 0.2807, -0.6628, 0.6942, 0.5194, -0.1797, 0.8354, 0.5192, -0.1799, 0.8355, 0.5203, -0.1792, 0.835, 0.6722, -0.004138, 0.7404, 0.6722, -0.004138, 0.7404, 0.6722, -0.004138, 0.7404, 0.4645, -0.7985, 0.3829, 0.4645, -0.7985, 0.3829, 0.4645, -0.7985, 0.3829, 0.4293, -0.7889, 0.4398, 0.4293, -0.7889, 0.4398, 0.4293, -0.7889, 0.4398, 0.467, -0.6749, 0.5713, 0.467, -0.6749, 0.5713, 0.467, -0.6749, 0.5713, -0.218, -0.2205, 0.9507, -0.218, -0.2205, 0.9507, -0.218, -0.2205, 0.9507, -0.5492, -0.1906, 0.8137, -0.5492, -0.1906, 0.8137, -0.5492, -0.1906, 0.8137, -0.9072, -0.192, 0.3743, -0.9072, -0.192, 0.3743, -0.9072, -0.192, 0.3743, -0.9322, -0.1665, 0.3214, -0.9322, -0.1665, 0.3214, -0.9322, -0.1665, 0.3214, -0.8577, -0.1902, 0.4777, -0.8577, -0.1902, 0.4777, -0.8577, -0.1902, 0.4777, -0.7259, -0.2019, 0.6576, -0.7259, -0.2019, 0.6576, -0.7259, -0.2019, 0.6576, -0.9668, -0.1641, 0.1956, -0.9668, -0.1641, 0.1956, -0.9668, -0.1641, 0.1956, 0.1002, -0.9669, -0.2345, 0.1002, -0.9669, -0.2345, 0.1002, -0.9669, -0.2345, -0.2837, -0.957, -0.06061, -0.2837, -0.957, -0.06061, -0.2837, -0.957, -0.06061, -0.241, -0.9456, 0.2185, -0.241, -0.9456, 0.2185, -0.241, -0.9456, 0.2185, -0.6195, 0.785, -0.00286, -0.6195, 0.785, -0.00286, -0.6195, 0.785, -0.00286, -0.9372, 0.3476, 0.0291, -0.9372, 0.3476, 0.0291, -0.9372, 0.3476, 0.0291, -0.3001, 0.9539, -0.002491, -0.3001, 0.9539, -0.002491, -0.3001, 0.9539, -0.002491, 0.8848, 0.4659, -0.0007882, 0.8839, 0.4676, -0.0003952, 0.8866, 0.4624, -0.001579, 0.9298, -0.2278, 0.2893, 0.9298, -0.2278, 0.2893, 0.9298, -0.2278, 0.2893, 0.6609, -0.7011, 0.2677, 0.6609, -0.7011, 0.2677, 0.6609, -0.7011, 0.2677, 0.6585, -0.6691, 0.3445, 0.6585, -0.6691, 0.3445, 0.6585, -0.6691, 0.3445, 0.2792, 0.9245, 0.2597, 0.2792, 0.9245, 0.2597, 0.2792, 0.9245, 0.2597, 0.3914, -0.8923, 0.2251, 0.3914, -0.8923, 0.2251, 0.3914, -0.8923, 0.2251, 0.2443, -0.8821, 0.4027, 0.2443, -0.8821, 0.4027, 0.2443, -0.8821, 0.4027, 0.171, -0.7929, 0.5848, 0.171, -0.7929, 0.5848, 0.171, -0.7929, 0.5848, -0.5488, -0.205, 0.8104, -0.5488, -0.205, 0.8104, -0.5488, -0.205, 0.8104, 0.4313, -0.7192, 0.5448, 0.4313, -0.7192, 0.5448, 0.4313, -0.7192, 0.5448, 0.3107, -0.8277, 0.4674, 0.3107, -0.8277, 0.4674, 0.3107, -0.8277, 0.4674, 0.1887, -0.239, 0.9525, 0.1887, -0.239, 0.9525, 0.1887, -0.239, 0.9525, -0.06465, -0.6892, 0.7217, -0.06465, -0.6892, 0.7217, -0.06465, -0.6892, 0.7217, -0.6575, -0.6042, 0.4501, -0.6575, -0.6042, 0.4501, -0.6575, -0.6042, 0.4501, -0.5885, -0.8032, -0.09269, -0.5885, -0.8032, -0.09269, -0.5885, -0.8032, -0.09269, -0.6009, -0.799, 0.02256, -0.6009, -0.799, 0.02256, -0.6009, -0.799, 0.02256, 0.3807, -0.8979, -0.221, 0.3807, -0.8979, -0.221, 0.3807, -0.8979, -0.221, 0.5356, -0.8422, -0.06146, 0.5356, -0.8422, -0.06146, 0.5356, -0.8422, -0.06146, 0.3983, -0.9172, -0.002934, 0.3983, -0.9172, -0.002934, 0.3983, -0.9172, -0.002934, 0.4919, -0.8413, -0.2241, 0.4919, -0.8413, -0.2241, 0.4919, -0.8413, -0.2241, 0.584, -0.7822, 0.2172, 0.584, -0.7822, 0.2172, 0.584, -0.7822, 0.2172, 0.7821, -0.1729, 0.5986, 0.7821, -0.1729, 0.5986, 0.7821, -0.1729, 0.5986, 0.7716, -0.2302, 0.593, 0.7716, -0.2302, 0.593, 0.7716, -0.2302, 0.593, 0.5203, -0.1792, 0.835, 0.5205, -0.1791, 0.8349, 0.5194, -0.1797, 0.8354, 0.6624, -0.1628, 0.7313, 0.6624, -0.1628, 0.7313, 0.6624, -0.1628, 0.7313, 0.5861, -0.2364, 0.775, 0.5861, -0.2364, 0.775, 0.5861, -0.2364, 0.775, -0.8368, -0.1684, 0.5209, -0.8368, -0.1684, 0.5209, -0.8368, -0.1684, 0.5209, -0.1724, -0.9564, -0.2358, -0.1724, -0.9564, -0.2358, -0.1724, -0.9564, -0.2358, -0.3577, -0.9258, -0.1218, -0.3577, -0.9258, -0.1218, -0.3577, -0.9258, -0.1218, -0.4844, 0.8748, -0.003129, -0.4844, 0.8748, -0.003129, -0.4844, 0.8748, -0.003129, -0.7777, 0.6286, 0.0006845, -0.7777, 0.6286, 0.0006845, -0.7777, 0.6286, 0.0006845, -0.8693, 0.491, 0.05736, -0.8693, 0.491, 0.05736, -0.8693, 0.491, 0.05736, 0.7235, -0.6542, 0.2203, 0.7235, -0.6542, 0.2203, 0.7235, -0.6542, 0.2203, 0.9879, -0.005015, 0.1552, 0.9879, -0.005015, 0.1552, 0.9879, -0.005015, 0.1552, -0.05548, -0.9969, 0.05544, -0.05548, -0.9969, 0.05544, -0.05548, -0.9969, 0.05544, -0.2122, -0.9729, -0.09216, -0.2122, -0.9729, -0.09216, -0.2122, -0.9729, -0.09216, 0.04896, -0.9878, -0.1475, 0.04896, -0.9878, -0.1475, 0.04896, -0.9878, -0.1475, 0.3119, -0.1635, 0.9359, 0.3119, -0.1635, 0.9359, 0.3119, -0.1635, 0.9359, 0.1677, -0.6574, 0.7347, 0.1677, -0.6574, 0.7347, 0.1677, -0.6574, 0.7347, 0.1605, -0.6414, 0.7502, 0.1605, -0.6414, 0.7502, 0.1605, -0.6414, 0.7502, -0.7922, -0.2272, 0.5664, -0.7922, -0.2272, 0.5664, -0.7922, -0.2272, 0.5664, 0.5521, -0.8226, -0.1363, 0.5521, -0.8226, -0.1363, 0.5521, -0.8226, -0.1363, 0.574, -0.8046, 0.152, 0.574, -0.8046, 0.152, 0.574, -0.8046, 0.152, 0.3833, -0.2294, 0.8947, 0.3833, -0.2294, 0.8947, 0.3833, -0.2294, 0.8947, 0.3199, -0.2114, 0.9236, 0.3199, -0.2114, 0.9236, 0.3199, -0.2114, 0.9236, -0.1072, -0.965, -0.2393, -0.1072, -0.965, -0.2393, -0.1072, -0.965, -0.2393, 0.2487, -0.951, -0.1837, 0.2487, -0.951, -0.1837, 0.2487, -0.951, -0.1837, 0.199, -0.9495, -0.2424, 0.199, -0.9495, -0.2424, 0.199, -0.9495, -0.2424, -0.6681, 0.744, 0.002896, -0.6681, 0.744, 0.002896, -0.6681, 0.744, 0.002896, -0.6494, 0.7466, 0.1442, -0.6494, 0.7466, 0.1442, -0.6494, 0.7466, 0.1442, -0.7638, 0.6454, -0.002507, -0.7638, 0.6454, -0.002507, -0.7638, 0.6454, -0.002507, -0.7628, 0.6389, 0.09986, -0.7628, 0.6389, 0.09986, -0.7628, 0.6389, 0.09986, -0.8962, 0.4436, -0.004914, -0.8962, 0.4436, -0.004914, -0.8962, 0.4436, -0.004914, 0.8643, -0.2292, 0.4478, 0.8643, -0.2292, 0.4478, 0.8643, -0.2292, 0.4478, 0.8334, -0.1894, 0.5191, 0.8334, -0.1894, 0.5191, 0.8334, -0.1894, 0.5191, 0.5981, -0.6785, 0.4265, 0.5981, -0.6785, 0.4265, 0.5981, -0.6785, 0.4265, 0.5975, -0.6539, 0.4641, 0.5975, -0.6539, 0.4641, 0.5975, -0.6539, 0.4641, 0.9728, 0.003615, 0.2315, 0.9728, 0.003615, 0.2315, 0.9728, 0.003615, 0.2315, 0.9549, -0.003122, 0.2968, 0.9549, -0.003122, 0.2968, 0.9549, -0.003122, 0.2968, -0.09885, -0.9936, -0.0538, -0.09885, -0.9936, -0.0538, -0.09885, -0.9936, -0.0538, 0.2008, -0.896, 0.3962, 0.2008, -0.896, 0.3962, 0.2008, -0.896, 0.3962, 0.2818, -0.6644, 0.6922, 0.2807, -0.6628, 0.6942, 0.2807, -0.6625, 0.6944, 0.2972, -0.1732, 0.939, 0.2972, -0.1732, 0.939, 0.2972, -0.1732, 0.939, -0.9407, 0.3391, 0.004296, -0.9407, 0.3391, 0.004296, -0.9407, 0.3391, 0.004296, -0.04431, -0.9877, -0.1503, -0.04431, -0.9877, -0.1503, -0.04431, -0.9877, -0.1503, 0.1521, -0.1872, 0.9705, 0.1521, -0.1872, 0.9705, 0.1521, -0.1872, 0.9705, -0.875, 0.484, 0.000879, -0.875, 0.484, 0.000879, -0.875, 0.484, 0.000879, -3.515e-05, -7.918e-05, -1.0, 1.723e-05, 2.017e-05, -1.0, 4.711e-07, 6.74e-06, -1.0, 4.711e-07, 6.74e-06, -1.0, 6.689e-07, 0.0, -1.0, 2.105e-07, 0.0, -1.0, 0.0, 0.0, -1.0, -9.417e-07, 0.0, -1.0, 4.711e-07, 6.74e-06, -1.0, 2.105e-07, 0.0, -1.0, -4.397e-08, 0.0, -1.0, 4.711e-07, 6.74e-06, -1.0, -4.843e-08, 0.0, -1.0, 0.0, 0.0, -1.0, 4.711e-07, 6.74e-06, -1.0, 4.711e-07, 6.74e-06, -1.0, -3.031e-08, 0.0, -1.0, -4.843e-08, 0.0, -1.0, 0.0, 0.0, -1.0, -1.745e-05, -4.302e-06, -1.0, 4.711e-07, 6.74e-06, -1.0, 4.711e-07, 6.74e-06, -1.0, 1.723e-05, 2.017e-05, -1.0, -3.031e-08, 0.0, -1.0, 4.711e-07, 6.74e-06, -1.0, -1.675e-08, 0.0, -1.0, -2.474e-05, -0.0002087, -1.0, 4.711e-07, 6.74e-06, -1.0, -9.417e-07, 0.0, -1.0, 6.689e-07, 0.0, -1.0, -3.583e-05, -0.000228, -1.0, 1.759e-07, 0.0001167, -1.0, 4.711e-07, 6.74e-06, -1.0, -1.745e-05, -4.302e-06, -1.0, 0.0003289, -2.611e-06, -1.0, 4.711e-07, 6.74e-06, -1.0, -0.0003973, 0.000136, -1.0, -8.773e-06, 0.0, -1.0, 4.711e-07, 6.74e-06, -1.0, 0.0, 0.0, -1.0, 0.0, 0.0, -1.0, 4.711e-07, 6.74e-06, -1.0, -4.397e-08, 0.0, -1.0, -1.675e-08, 0.0, -1.0, 4.711e-07, 6.74e-06, -1.0, 1.759e-07, 0.0001167, -1.0, -3.515e-05, -7.918e-05, -1.0, 4.711e-07, 6.74e-06, -1.0, 4.711e-07, 6.74e-06, -1.0, 0.0003289, -2.611e-06, -1.0, -2.262e-05, 8.485e-05, -1.0, 0.0, 0.0, -1.0, 0.0, 0.0, -1.0, 4.711e-07, 6.74e-06, -1.0, 4.711e-07, 6.74e-06, -1.0, 0.0, 0.0, -1.0, 0.0, 0.0, -1.0, 4.711e-07, 6.74e-06, -1.0, -2.474e-05, -0.0002087, -1.0, -3.583e-05, -0.000228, -1.0, -2.262e-05, 8.485e-05, -1.0, -0.0003973, 0.000136, -1.0, 4.711e-07, 6.74e-06, -1.0])] * 3)])

# ---- objects
ob_cube = bpy.data.objects.new('Cube', me_cube_001)
ob_link1 = bpy.data.objects.new('link1', me_link1)

# ---- transforms, parenting, visibility, modifiers, constraints
ob_cube.location = (-2.176e-18, 0.07207, -0.03056)
ob_cube.lineart.crease_threshold = 0.0
ob_link1.location = (0.0, 0.0, 0.0)
ob_link1.rotation_euler = (1.571, -0.0, 0.0)
ob_link1.lineart.crease_threshold = 0.0

# ---- collection membership
scene.collection.objects.link(ob_cube)
col_collection.objects.link(ob_link1)

# ---- scene / render settings (as saved in the file)
scene.frame_start = 1; scene.frame_end = 250; scene.frame_set(1)
scene.render.engine = 'BLENDER_EEVEE_NEXT'
scene.cycles.use_denoising = False
scene.cycles.samples = 128
scene.cycles.sampling_pattern = 'TABULATED_SOBOL'
scene.cycles.use_adaptive_sampling = False
scene.cycles.use_light_tree = False
scene.view_settings.view_transform = 'Filmic'
bpy.context.view_layer.update()

# ---- added for rendering (the .blend has no active camera and no usable light): camera, sun
cam_auto = bpy.data.cameras.new('AutoCamera')
cam_auto.lens = 50.0
cam_auto.sensor_width = 36.0
cam_auto.clip_end = 1000.0
ob_auto_camera = bpy.data.objects.new('AutoCamera', cam_auto)
scene.collection.objects.link(ob_auto_camera)
ob_auto_camera.location = (0.361511, -0.361748, 0.258653)
ob_auto_camera.rotation_euler = (1.09748, -7.21219e-08, 0.694738)
scene.camera = ob_auto_camera
light_auto_sun = bpy.data.lights.new('AutoSun', 'SUN')
light_auto_sun.energy = 3.0
light_auto_sun.angle = 0.0523599
ob_auto_sun = bpy.data.objects.new('AutoSun', light_auto_sun)
scene.collection.objects.link(ob_auto_sun)
ob_auto_sun.rotation_euler = (0.872665, 0.174533, 0.523599)
bpy.context.view_layer.update()
